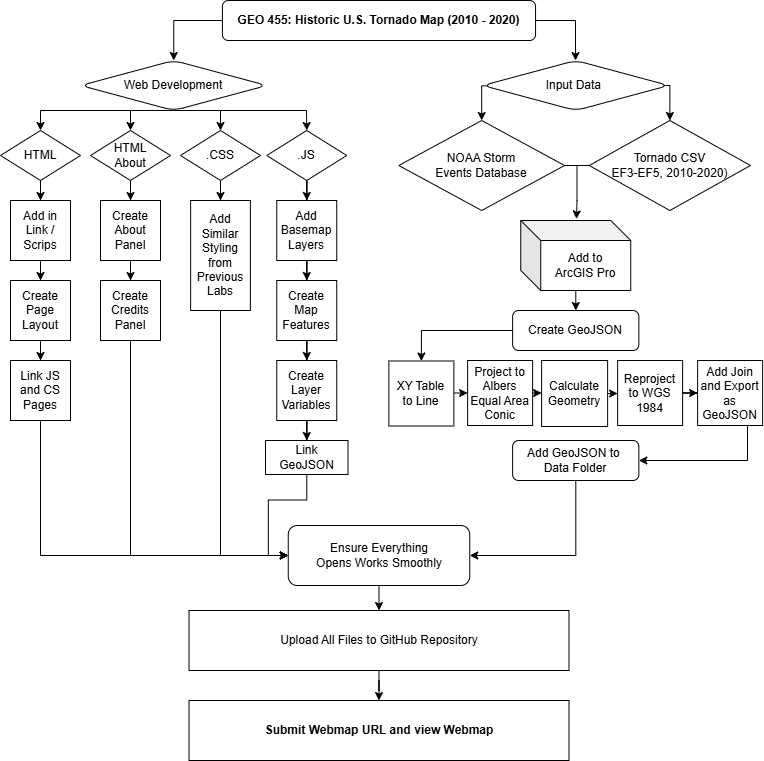

The diagram above was exported from draw.io. Its source (the exported page's mxGraphModel, read from the mxfile embedded in the PNG):
<mxGraphModel dx="1414" dy="777" grid="1" gridSize="10" guides="1" tooltips="1" connect="1" arrows="1" fold="1" page="1" pageScale="1" pageWidth="827" pageHeight="1169" math="0" shadow="0">
  <root>
    <mxCell id="WIyWlLk6GJQsqaUBKTNV-0" />
    <mxCell id="WIyWlLk6GJQsqaUBKTNV-1" parent="WIyWlLk6GJQsqaUBKTNV-0" />
    <mxCell id="44N40yiImd1CerPYYRYl-3" edge="1" parent="WIyWlLk6GJQsqaUBKTNV-1" source="WIyWlLk6GJQsqaUBKTNV-3" style="edgeStyle=orthogonalEdgeStyle;rounded=0;orthogonalLoop=1;jettySize=auto;html=1;" target="44N40yiImd1CerPYYRYl-2" value="">
      <mxGeometry relative="1" as="geometry">
        <Array as="points">
          <mxPoint x="615" y="80" />
        </Array>
      </mxGeometry>
    </mxCell>
    <mxCell id="zEHJNyOWx7U8uqdh9S-_-46" edge="1" parent="WIyWlLk6GJQsqaUBKTNV-1" source="WIyWlLk6GJQsqaUBKTNV-3" style="edgeStyle=orthogonalEdgeStyle;rounded=0;orthogonalLoop=1;jettySize=auto;html=1;entryX=0.5;entryY=0;entryDx=0;entryDy=0;" target="zEHJNyOWx7U8uqdh9S-_-30">
      <mxGeometry relative="1" as="geometry">
        <Array as="points">
          <mxPoint x="213" y="80" />
        </Array>
      </mxGeometry>
    </mxCell>
    <mxCell id="WIyWlLk6GJQsqaUBKTNV-3" parent="WIyWlLk6GJQsqaUBKTNV-1" style="rounded=1;whiteSpace=wrap;html=1;fontSize=12;glass=0;strokeWidth=1;shadow=0;" value="&lt;b&gt;GEO 455: Historic U.S. Tornado Map (2010 - 2020)&lt;/b&gt;" vertex="1">
      <mxGeometry height="40" width="313.13" x="261.93" y="60" as="geometry" />
    </mxCell>
    <mxCell id="zEHJNyOWx7U8uqdh9S-_-3" edge="1" parent="WIyWlLk6GJQsqaUBKTNV-1" source="44N40yiImd1CerPYYRYl-2" style="edgeStyle=orthogonalEdgeStyle;rounded=0;orthogonalLoop=1;jettySize=auto;html=1;entryX=0.5;entryY=0;entryDx=0;entryDy=0;exitX=0.975;exitY=0.501;exitDx=0;exitDy=0;exitPerimeter=0;" target="44N40yiImd1CerPYYRYl-55">
      <mxGeometry relative="1" as="geometry">
        <Array as="points">
          <mxPoint x="709.75" y="145" />
          <mxPoint x="709.75" y="180" />
        </Array>
      </mxGeometry>
    </mxCell>
    <mxCell id="zEHJNyOWx7U8uqdh9S-_-25" edge="1" parent="WIyWlLk6GJQsqaUBKTNV-1" source="44N40yiImd1CerPYYRYl-2" style="edgeStyle=orthogonalEdgeStyle;rounded=0;orthogonalLoop=1;jettySize=auto;html=1;entryX=0.5;entryY=0;entryDx=0;entryDy=0;exitX=0.028;exitY=0.507;exitDx=0;exitDy=0;exitPerimeter=0;" target="44N40yiImd1CerPYYRYl-52">
      <mxGeometry relative="1" as="geometry" />
    </mxCell>
    <mxCell id="44N40yiImd1CerPYYRYl-2" parent="WIyWlLk6GJQsqaUBKTNV-1" style="rhombus;whiteSpace=wrap;html=1;rounded=1;glass=0;strokeWidth=1;shadow=0;" value="Input Data&amp;nbsp;" vertex="1">
      <mxGeometry height="50" width="186" x="522.25" y="120" as="geometry" />
    </mxCell>
    <mxCell id="zEHJNyOWx7U8uqdh9S-_-7" edge="1" parent="WIyWlLk6GJQsqaUBKTNV-1" source="44N40yiImd1CerPYYRYl-22" style="edgeStyle=orthogonalEdgeStyle;rounded=0;orthogonalLoop=1;jettySize=auto;html=1;entryX=0.5;entryY=0;entryDx=0;entryDy=0;" target="44N40yiImd1CerPYYRYl-116">
      <mxGeometry relative="1" as="geometry" />
    </mxCell>
    <mxCell id="44N40yiImd1CerPYYRYl-22" parent="WIyWlLk6GJQsqaUBKTNV-1" style="shape=cube;whiteSpace=wrap;html=1;boundedLbl=1;backgroundOutline=1;darkOpacity=0.05;darkOpacity2=0.1;" value="Add to&lt;div&gt;ArcGIS Pro&lt;/div&gt;" vertex="1">
      <mxGeometry height="70" width="110" x="560.25" y="280" as="geometry" />
    </mxCell>
    <mxCell id="44N40yiImd1CerPYYRYl-52" parent="WIyWlLk6GJQsqaUBKTNV-1" style="rhombus;whiteSpace=wrap;html=1;" value="NOAA Storm&lt;div&gt;Events Database&lt;/div&gt;" vertex="1">
      <mxGeometry height="90" width="165.75" x="438.31" y="180" as="geometry" />
    </mxCell>
    <mxCell id="44N40yiImd1CerPYYRYl-55" parent="WIyWlLk6GJQsqaUBKTNV-1" style="rhombus;whiteSpace=wrap;html=1;" value="Tornado CSV&lt;div&gt;EF3-EF5, 2010-2020)&lt;/div&gt;" vertex="1">
      <mxGeometry height="90" width="161.25" x="628.75" y="180" as="geometry" />
    </mxCell>
    <mxCell id="44N40yiImd1CerPYYRYl-91" parent="WIyWlLk6GJQsqaUBKTNV-1" style="whiteSpace=wrap;html=1;aspect=fixed;" value="Project to&lt;div&gt;Albers Equal Area&lt;/div&gt;&lt;div&gt;Conic&lt;/div&gt;" vertex="1">
      <mxGeometry height="65" width="65" x="507.12" y="420" as="geometry" />
    </mxCell>
    <mxCell id="zEHJNyOWx7U8uqdh9S-_-26" edge="1" parent="WIyWlLk6GJQsqaUBKTNV-1" source="44N40yiImd1CerPYYRYl-92" style="edgeStyle=orthogonalEdgeStyle;rounded=0;orthogonalLoop=1;jettySize=auto;html=1;entryX=0;entryY=0.5;entryDx=0;entryDy=0;" target="44N40yiImd1CerPYYRYl-91">
      <mxGeometry relative="1" as="geometry">
        <Array as="points">
          <mxPoint x="507.12" y="453" />
        </Array>
      </mxGeometry>
    </mxCell>
    <mxCell id="44N40yiImd1CerPYYRYl-92" parent="WIyWlLk6GJQsqaUBKTNV-1" style="whiteSpace=wrap;html=1;aspect=fixed;" value="XY Table&lt;div&gt;to Line&lt;/div&gt;" vertex="1">
      <mxGeometry height="65" width="65" x="428.37" y="420.5" as="geometry" />
    </mxCell>
    <mxCell id="zEHJNyOWx7U8uqdh9S-_-29" edge="1" parent="WIyWlLk6GJQsqaUBKTNV-1" source="44N40yiImd1CerPYYRYl-96" style="edgeStyle=orthogonalEdgeStyle;rounded=0;orthogonalLoop=1;jettySize=auto;html=1;entryX=0;entryY=0.5;entryDx=0;entryDy=0;" target="44N40yiImd1CerPYYRYl-97">
      <mxGeometry relative="1" as="geometry" />
    </mxCell>
    <mxCell id="44N40yiImd1CerPYYRYl-96" parent="WIyWlLk6GJQsqaUBKTNV-1" style="whiteSpace=wrap;html=1;aspect=fixed;" value="Reproject to WGS&lt;div&gt;1984&lt;/div&gt;" vertex="1">
      <mxGeometry height="65" width="65" x="657.12" y="420" as="geometry" />
    </mxCell>
    <mxCell id="zEHJNyOWx7U8uqdh9S-_-19" edge="1" parent="WIyWlLk6GJQsqaUBKTNV-1" source="44N40yiImd1CerPYYRYl-97" style="edgeStyle=orthogonalEdgeStyle;rounded=0;orthogonalLoop=1;jettySize=auto;html=1;entryX=1;entryY=0.5;entryDx=0;entryDy=0;" target="zEHJNyOWx7U8uqdh9S-_-18">
      <mxGeometry relative="1" as="geometry">
        <Array as="points">
          <mxPoint x="787" y="520" />
        </Array>
      </mxGeometry>
    </mxCell>
    <mxCell id="44N40yiImd1CerPYYRYl-97" parent="WIyWlLk6GJQsqaUBKTNV-1" style="whiteSpace=wrap;html=1;aspect=fixed;" value="Add Join and Export as GeoJSON" vertex="1">
      <mxGeometry height="65" width="65" x="737.12" y="420" as="geometry" />
    </mxCell>
    <mxCell id="44N40yiImd1CerPYYRYl-144" edge="1" parent="WIyWlLk6GJQsqaUBKTNV-1" source="44N40yiImd1CerPYYRYl-114" style="edgeStyle=orthogonalEdgeStyle;rounded=0;orthogonalLoop=1;jettySize=auto;html=1;exitX=0.5;exitY=1;exitDx=0;exitDy=0;entryX=0.5;entryY=0;entryDx=0;entryDy=0;" target="44N40yiImd1CerPYYRYl-137">
      <mxGeometry relative="1" as="geometry" />
    </mxCell>
    <mxCell id="44N40yiImd1CerPYYRYl-114" parent="WIyWlLk6GJQsqaUBKTNV-1" style="rounded=1;whiteSpace=wrap;html=1;" value="Ensure Everything&lt;div&gt;Opens Works Smoothly&lt;/div&gt;" vertex="1">
      <mxGeometry height="60" width="181.5" x="327.75" y="585" as="geometry" />
    </mxCell>
    <mxCell id="zEHJNyOWx7U8uqdh9S-_-12" edge="1" parent="WIyWlLk6GJQsqaUBKTNV-1" source="44N40yiImd1CerPYYRYl-116" style="edgeStyle=orthogonalEdgeStyle;rounded=0;orthogonalLoop=1;jettySize=auto;html=1;entryX=0.5;entryY=0;entryDx=0;entryDy=0;exitX=0;exitY=0.5;exitDx=0;exitDy=0;" target="44N40yiImd1CerPYYRYl-92">
      <mxGeometry relative="1" as="geometry" />
    </mxCell>
    <mxCell id="44N40yiImd1CerPYYRYl-116" parent="WIyWlLk6GJQsqaUBKTNV-1" style="rounded=1;whiteSpace=wrap;html=1;" value="Create GeoJSON" vertex="1">
      <mxGeometry height="40" width="126.25" x="552.12" y="370" as="geometry" />
    </mxCell>
    <mxCell id="44N40yiImd1CerPYYRYl-140" edge="1" parent="WIyWlLk6GJQsqaUBKTNV-1" source="44N40yiImd1CerPYYRYl-137" style="edgeStyle=orthogonalEdgeStyle;rounded=0;orthogonalLoop=1;jettySize=auto;html=1;entryX=0.5;entryY=0;entryDx=0;entryDy=0;" target="44N40yiImd1CerPYYRYl-138">
      <mxGeometry relative="1" as="geometry" />
    </mxCell>
    <mxCell id="44N40yiImd1CerPYYRYl-137" parent="WIyWlLk6GJQsqaUBKTNV-1" style="rounded=0;whiteSpace=wrap;html=1;" value="Upload All Files to GitHub Repository" vertex="1">
      <mxGeometry height="60" width="380" x="228.5" y="670" as="geometry" />
    </mxCell>
    <mxCell id="44N40yiImd1CerPYYRYl-138" parent="WIyWlLk6GJQsqaUBKTNV-1" style="rounded=0;whiteSpace=wrap;html=1;" value="&lt;b&gt;Submit Webmap URL and view Webmap&lt;/b&gt;" vertex="1">
      <mxGeometry height="60" width="380" x="228.5" y="760" as="geometry" />
    </mxCell>
    <mxCell id="zEHJNyOWx7U8uqdh9S-_-13" parent="WIyWlLk6GJQsqaUBKTNV-1" style="whiteSpace=wrap;html=1;aspect=fixed;" value="Calculate&lt;div&gt;Geometry&lt;/div&gt;" vertex="1">
      <mxGeometry height="66" width="66" x="581.12" y="420" as="geometry" />
    </mxCell>
    <mxCell id="zEHJNyOWx7U8uqdh9S-_-70" edge="1" parent="WIyWlLk6GJQsqaUBKTNV-1" source="zEHJNyOWx7U8uqdh9S-_-18" style="edgeStyle=orthogonalEdgeStyle;rounded=0;orthogonalLoop=1;jettySize=auto;html=1;entryX=1;entryY=0.5;entryDx=0;entryDy=0;" target="44N40yiImd1CerPYYRYl-114">
      <mxGeometry relative="1" as="geometry">
        <Array as="points">
          <mxPoint x="615" y="615" />
        </Array>
      </mxGeometry>
    </mxCell>
    <mxCell id="zEHJNyOWx7U8uqdh9S-_-18" parent="WIyWlLk6GJQsqaUBKTNV-1" style="rounded=1;whiteSpace=wrap;html=1;" value="Add GeoJSON to&amp;nbsp;&lt;div&gt;Data Folder&lt;/div&gt;" vertex="1">
      <mxGeometry height="40" width="126.25" x="552.12" y="500" as="geometry" />
    </mxCell>
    <mxCell id="zEHJNyOWx7U8uqdh9S-_-22" edge="1" parent="WIyWlLk6GJQsqaUBKTNV-1" source="44N40yiImd1CerPYYRYl-52" style="edgeStyle=orthogonalEdgeStyle;rounded=0;orthogonalLoop=1;jettySize=auto;html=1;entryX=0.507;entryY=-0.022;entryDx=0;entryDy=0;entryPerimeter=0;" target="44N40yiImd1CerPYYRYl-22">
      <mxGeometry relative="1" as="geometry">
        <Array as="points">
          <mxPoint x="616.5" y="225" />
          <mxPoint x="616.5" y="260" />
        </Array>
      </mxGeometry>
    </mxCell>
    <mxCell id="zEHJNyOWx7U8uqdh9S-_-23" edge="1" parent="WIyWlLk6GJQsqaUBKTNV-1" source="44N40yiImd1CerPYYRYl-55" style="endArrow=none;html=1;rounded=0;exitX=0;exitY=0.5;exitDx=0;exitDy=0;" value="">
      <mxGeometry height="50" relative="1" width="50" as="geometry">
        <mxPoint x="696.5" y="460" as="sourcePoint" />
        <mxPoint x="616.5" y="225" as="targetPoint" />
      </mxGeometry>
    </mxCell>
    <mxCell id="zEHJNyOWx7U8uqdh9S-_-27" edge="1" parent="WIyWlLk6GJQsqaUBKTNV-1" source="44N40yiImd1CerPYYRYl-91" style="edgeStyle=orthogonalEdgeStyle;rounded=0;orthogonalLoop=1;jettySize=auto;html=1;exitX=1;exitY=0.5;exitDx=0;exitDy=0;" target="zEHJNyOWx7U8uqdh9S-_-13">
      <mxGeometry relative="1" as="geometry">
        <Array as="points">
          <mxPoint x="577.12" y="453" />
          <mxPoint x="577.12" y="453" />
        </Array>
        <mxPoint x="561.12" y="452.47821428571433" as="sourcePoint" />
        <mxPoint x="570.054" y="452.484" as="targetPoint" />
      </mxGeometry>
    </mxCell>
    <mxCell id="zEHJNyOWx7U8uqdh9S-_-28" edge="1" parent="WIyWlLk6GJQsqaUBKTNV-1" source="zEHJNyOWx7U8uqdh9S-_-13" style="edgeStyle=orthogonalEdgeStyle;rounded=0;orthogonalLoop=1;jettySize=auto;html=1;entryX=0;entryY=0.508;entryDx=0;entryDy=0;entryPerimeter=0;" target="44N40yiImd1CerPYYRYl-96">
      <mxGeometry relative="1" as="geometry">
        <Array as="points">
          <mxPoint x="657.12" y="453" />
          <mxPoint x="657.12" y="453" />
        </Array>
      </mxGeometry>
    </mxCell>
    <mxCell id="zEHJNyOWx7U8uqdh9S-_-36" edge="1" parent="WIyWlLk6GJQsqaUBKTNV-1" source="zEHJNyOWx7U8uqdh9S-_-30" style="edgeStyle=orthogonalEdgeStyle;rounded=0;orthogonalLoop=1;jettySize=auto;html=1;entryX=0.5;entryY=0;entryDx=0;entryDy=0;exitX=0.5;exitY=1;exitDx=0;exitDy=0;exitPerimeter=0;" target="zEHJNyOWx7U8uqdh9S-_-32">
      <mxGeometry relative="1" as="geometry">
        <Array as="points">
          <mxPoint x="170" y="170" />
        </Array>
      </mxGeometry>
    </mxCell>
    <mxCell id="zEHJNyOWx7U8uqdh9S-_-30" parent="WIyWlLk6GJQsqaUBKTNV-1" style="rhombus;whiteSpace=wrap;html=1;rounded=1;glass=0;strokeWidth=1;shadow=0;" value="Web Development" vertex="1">
      <mxGeometry height="50" width="186" x="120.25" y="120" as="geometry" />
    </mxCell>
    <mxCell id="zEHJNyOWx7U8uqdh9S-_-47" edge="1" parent="WIyWlLk6GJQsqaUBKTNV-1" source="zEHJNyOWx7U8uqdh9S-_-31" style="edgeStyle=orthogonalEdgeStyle;rounded=0;orthogonalLoop=1;jettySize=auto;html=1;" target="zEHJNyOWx7U8uqdh9S-_-42">
      <mxGeometry relative="1" as="geometry" />
    </mxCell>
    <mxCell id="zEHJNyOWx7U8uqdh9S-_-31" parent="WIyWlLk6GJQsqaUBKTNV-1" style="rhombus;whiteSpace=wrap;html=1;" value="HTML" vertex="1">
      <mxGeometry height="50" width="80" x="40" y="190" as="geometry" />
    </mxCell>
    <mxCell id="zEHJNyOWx7U8uqdh9S-_-55" edge="1" parent="WIyWlLk6GJQsqaUBKTNV-1" source="zEHJNyOWx7U8uqdh9S-_-32" style="edgeStyle=orthogonalEdgeStyle;rounded=0;orthogonalLoop=1;jettySize=auto;html=1;entryX=0.5;entryY=0;entryDx=0;entryDy=0;" target="zEHJNyOWx7U8uqdh9S-_-53">
      <mxGeometry relative="1" as="geometry" />
    </mxCell>
    <mxCell id="zEHJNyOWx7U8uqdh9S-_-32" parent="WIyWlLk6GJQsqaUBKTNV-1" style="rhombus;whiteSpace=wrap;html=1;" value="HTML&lt;div&gt;About&lt;/div&gt;" vertex="1">
      <mxGeometry height="50" width="80" x="130" y="190" as="geometry" />
    </mxCell>
    <mxCell id="zEHJNyOWx7U8uqdh9S-_-52" edge="1" parent="WIyWlLk6GJQsqaUBKTNV-1" source="zEHJNyOWx7U8uqdh9S-_-34" style="edgeStyle=orthogonalEdgeStyle;rounded=0;orthogonalLoop=1;jettySize=auto;html=1;" target="zEHJNyOWx7U8uqdh9S-_-51">
      <mxGeometry relative="1" as="geometry" />
    </mxCell>
    <mxCell id="zEHJNyOWx7U8uqdh9S-_-34" parent="WIyWlLk6GJQsqaUBKTNV-1" style="rhombus;whiteSpace=wrap;html=1;" value=".CSS" vertex="1">
      <mxGeometry height="50" width="80" x="220" y="190" as="geometry" />
    </mxCell>
    <mxCell id="zEHJNyOWx7U8uqdh9S-_-62" edge="1" parent="WIyWlLk6GJQsqaUBKTNV-1" source="zEHJNyOWx7U8uqdh9S-_-35" style="edgeStyle=orthogonalEdgeStyle;rounded=0;orthogonalLoop=1;jettySize=auto;html=1;" target="zEHJNyOWx7U8uqdh9S-_-57">
      <mxGeometry relative="1" as="geometry" />
    </mxCell>
    <mxCell id="zEHJNyOWx7U8uqdh9S-_-35" parent="WIyWlLk6GJQsqaUBKTNV-1" style="rhombus;whiteSpace=wrap;html=1;" value=".JS" vertex="1">
      <mxGeometry height="50" width="80" x="306.25" y="190" as="geometry" />
    </mxCell>
    <mxCell id="zEHJNyOWx7U8uqdh9S-_-38" edge="1" parent="WIyWlLk6GJQsqaUBKTNV-1" source="zEHJNyOWx7U8uqdh9S-_-30" style="endArrow=classic;html=1;rounded=0;exitX=0.5;exitY=1;exitDx=0;exitDy=0;entryX=0.5;entryY=0;entryDx=0;entryDy=0;" target="zEHJNyOWx7U8uqdh9S-_-34" value="">
      <mxGeometry height="50" relative="1" width="50" as="geometry">
        <Array as="points">
          <mxPoint x="260" y="170" />
        </Array>
        <mxPoint x="230" y="250" as="sourcePoint" />
        <mxPoint x="280" y="200" as="targetPoint" />
      </mxGeometry>
    </mxCell>
    <mxCell id="zEHJNyOWx7U8uqdh9S-_-40" edge="1" parent="WIyWlLk6GJQsqaUBKTNV-1" style="endArrow=classic;html=1;rounded=0;entryX=0.5;entryY=0;entryDx=0;entryDy=0;" target="zEHJNyOWx7U8uqdh9S-_-35" value="">
      <mxGeometry height="50" relative="1" width="50" as="geometry">
        <Array as="points">
          <mxPoint x="346" y="170" />
        </Array>
        <mxPoint x="220" y="170" as="sourcePoint" />
        <mxPoint x="280" y="200" as="targetPoint" />
      </mxGeometry>
    </mxCell>
    <mxCell id="zEHJNyOWx7U8uqdh9S-_-41" edge="1" parent="WIyWlLk6GJQsqaUBKTNV-1" style="endArrow=classic;html=1;rounded=0;entryX=0.5;entryY=0;entryDx=0;entryDy=0;" target="zEHJNyOWx7U8uqdh9S-_-31" value="">
      <mxGeometry height="50" relative="1" width="50" as="geometry">
        <Array as="points">
          <mxPoint x="80" y="170" />
        </Array>
        <mxPoint x="200" y="170" as="sourcePoint" />
        <mxPoint x="200" y="200" as="targetPoint" />
      </mxGeometry>
    </mxCell>
    <mxCell id="zEHJNyOWx7U8uqdh9S-_-48" edge="1" parent="WIyWlLk6GJQsqaUBKTNV-1" source="zEHJNyOWx7U8uqdh9S-_-42" style="edgeStyle=orthogonalEdgeStyle;rounded=0;orthogonalLoop=1;jettySize=auto;html=1;" target="zEHJNyOWx7U8uqdh9S-_-43">
      <mxGeometry relative="1" as="geometry" />
    </mxCell>
    <mxCell id="zEHJNyOWx7U8uqdh9S-_-42" parent="WIyWlLk6GJQsqaUBKTNV-1" style="whiteSpace=wrap;html=1;aspect=fixed;" value="Add in Link / Scrips" vertex="1">
      <mxGeometry height="60" width="60" x="50" y="260" as="geometry" />
    </mxCell>
    <mxCell id="zEHJNyOWx7U8uqdh9S-_-49" edge="1" parent="WIyWlLk6GJQsqaUBKTNV-1" source="zEHJNyOWx7U8uqdh9S-_-43" style="edgeStyle=orthogonalEdgeStyle;rounded=0;orthogonalLoop=1;jettySize=auto;html=1;entryX=0.5;entryY=0;entryDx=0;entryDy=0;" target="zEHJNyOWx7U8uqdh9S-_-44">
      <mxGeometry relative="1" as="geometry" />
    </mxCell>
    <mxCell id="zEHJNyOWx7U8uqdh9S-_-43" parent="WIyWlLk6GJQsqaUBKTNV-1" style="whiteSpace=wrap;html=1;aspect=fixed;" value="Create&lt;div&gt;Page&lt;/div&gt;&lt;div&gt;Layout&lt;/div&gt;" vertex="1">
      <mxGeometry height="60" width="60" x="50" y="340" as="geometry" />
    </mxCell>
    <mxCell id="zEHJNyOWx7U8uqdh9S-_-69" edge="1" parent="WIyWlLk6GJQsqaUBKTNV-1" source="zEHJNyOWx7U8uqdh9S-_-44" style="edgeStyle=orthogonalEdgeStyle;rounded=0;orthogonalLoop=1;jettySize=auto;html=1;entryX=0;entryY=0.5;entryDx=0;entryDy=0;" target="44N40yiImd1CerPYYRYl-114">
      <mxGeometry relative="1" as="geometry">
        <Array as="points">
          <mxPoint x="80" y="615" />
        </Array>
      </mxGeometry>
    </mxCell>
    <mxCell id="zEHJNyOWx7U8uqdh9S-_-44" parent="WIyWlLk6GJQsqaUBKTNV-1" style="whiteSpace=wrap;html=1;aspect=fixed;" value="Link JS&lt;div&gt;and CS&lt;/div&gt;&lt;div&gt;Pages&lt;/div&gt;" vertex="1">
      <mxGeometry height="60" width="60" x="50" y="420" as="geometry" />
    </mxCell>
    <mxCell id="zEHJNyOWx7U8uqdh9S-_-68" edge="1" parent="WIyWlLk6GJQsqaUBKTNV-1" source="zEHJNyOWx7U8uqdh9S-_-51" style="edgeStyle=orthogonalEdgeStyle;rounded=0;orthogonalLoop=1;jettySize=auto;html=1;entryX=0;entryY=0.5;entryDx=0;entryDy=0;" target="44N40yiImd1CerPYYRYl-114">
      <mxGeometry relative="1" as="geometry">
        <Array as="points">
          <mxPoint x="260" y="615" />
        </Array>
      </mxGeometry>
    </mxCell>
    <mxCell id="zEHJNyOWx7U8uqdh9S-_-51" parent="WIyWlLk6GJQsqaUBKTNV-1" style="rounded=0;whiteSpace=wrap;html=1;" value="Add&lt;div&gt;Similar&lt;/div&gt;&lt;div&gt;Styling&lt;/div&gt;&lt;div&gt;from&lt;/div&gt;&lt;div&gt;Previous&lt;/div&gt;&lt;div&gt;Labs&lt;/div&gt;" vertex="1">
      <mxGeometry height="110" width="59.75" x="230.13" y="260" as="geometry" />
    </mxCell>
    <mxCell id="zEHJNyOWx7U8uqdh9S-_-56" edge="1" parent="WIyWlLk6GJQsqaUBKTNV-1" source="zEHJNyOWx7U8uqdh9S-_-53" style="edgeStyle=orthogonalEdgeStyle;rounded=0;orthogonalLoop=1;jettySize=auto;html=1;entryX=0.5;entryY=0;entryDx=0;entryDy=0;" target="zEHJNyOWx7U8uqdh9S-_-54">
      <mxGeometry relative="1" as="geometry" />
    </mxCell>
    <mxCell id="zEHJNyOWx7U8uqdh9S-_-53" parent="WIyWlLk6GJQsqaUBKTNV-1" style="whiteSpace=wrap;html=1;aspect=fixed;" value="Create&lt;div&gt;About&lt;/div&gt;&lt;div&gt;Panel&lt;/div&gt;" vertex="1">
      <mxGeometry height="60" width="60" x="140" y="260" as="geometry" />
    </mxCell>
    <mxCell id="zEHJNyOWx7U8uqdh9S-_-66" edge="1" parent="WIyWlLk6GJQsqaUBKTNV-1" source="zEHJNyOWx7U8uqdh9S-_-54" style="edgeStyle=orthogonalEdgeStyle;rounded=0;orthogonalLoop=1;jettySize=auto;html=1;entryX=0;entryY=0.5;entryDx=0;entryDy=0;" target="44N40yiImd1CerPYYRYl-114">
      <mxGeometry relative="1" as="geometry">
        <Array as="points">
          <mxPoint x="170" y="615" />
        </Array>
      </mxGeometry>
    </mxCell>
    <mxCell id="zEHJNyOWx7U8uqdh9S-_-54" parent="WIyWlLk6GJQsqaUBKTNV-1" style="whiteSpace=wrap;html=1;aspect=fixed;" value="Create&lt;div&gt;Credits&lt;/div&gt;&lt;div&gt;Panel&lt;/div&gt;" vertex="1">
      <mxGeometry height="60" width="60" x="140" y="340" as="geometry" />
    </mxCell>
    <mxCell id="zEHJNyOWx7U8uqdh9S-_-63" edge="1" parent="WIyWlLk6GJQsqaUBKTNV-1" source="zEHJNyOWx7U8uqdh9S-_-57" style="edgeStyle=orthogonalEdgeStyle;rounded=0;orthogonalLoop=1;jettySize=auto;html=1;entryX=0.5;entryY=0;entryDx=0;entryDy=0;" target="zEHJNyOWx7U8uqdh9S-_-58">
      <mxGeometry relative="1" as="geometry" />
    </mxCell>
    <mxCell id="zEHJNyOWx7U8uqdh9S-_-57" parent="WIyWlLk6GJQsqaUBKTNV-1" style="whiteSpace=wrap;html=1;aspect=fixed;" value="Add&lt;div&gt;Basemap&lt;/div&gt;&lt;div&gt;Layers&lt;/div&gt;" vertex="1">
      <mxGeometry height="60" width="60" x="316.25" y="260" as="geometry" />
    </mxCell>
    <mxCell id="zEHJNyOWx7U8uqdh9S-_-64" edge="1" parent="WIyWlLk6GJQsqaUBKTNV-1" source="zEHJNyOWx7U8uqdh9S-_-58" style="edgeStyle=orthogonalEdgeStyle;rounded=0;orthogonalLoop=1;jettySize=auto;html=1;" target="zEHJNyOWx7U8uqdh9S-_-60">
      <mxGeometry relative="1" as="geometry" />
    </mxCell>
    <mxCell id="zEHJNyOWx7U8uqdh9S-_-58" parent="WIyWlLk6GJQsqaUBKTNV-1" style="whiteSpace=wrap;html=1;aspect=fixed;" value="Create&lt;div&gt;Map&lt;/div&gt;&lt;div&gt;Features&lt;/div&gt;" vertex="1">
      <mxGeometry height="60" width="60" x="316.25" y="340" as="geometry" />
    </mxCell>
    <mxCell id="zEHJNyOWx7U8uqdh9S-_-65" edge="1" parent="WIyWlLk6GJQsqaUBKTNV-1" source="zEHJNyOWx7U8uqdh9S-_-60" style="edgeStyle=orthogonalEdgeStyle;rounded=0;orthogonalLoop=1;jettySize=auto;html=1;entryX=0.5;entryY=0;entryDx=0;entryDy=0;" target="zEHJNyOWx7U8uqdh9S-_-61">
      <mxGeometry relative="1" as="geometry" />
    </mxCell>
    <mxCell id="zEHJNyOWx7U8uqdh9S-_-60" parent="WIyWlLk6GJQsqaUBKTNV-1" style="whiteSpace=wrap;html=1;aspect=fixed;" value="Create&lt;div&gt;Layer&lt;/div&gt;&lt;div&gt;Variables&lt;/div&gt;" vertex="1">
      <mxGeometry height="60" width="60" x="316.25" y="420" as="geometry" />
    </mxCell>
    <mxCell id="zEHJNyOWx7U8uqdh9S-_-67" edge="1" parent="WIyWlLk6GJQsqaUBKTNV-1" source="zEHJNyOWx7U8uqdh9S-_-61" style="edgeStyle=orthogonalEdgeStyle;rounded=0;orthogonalLoop=1;jettySize=auto;html=1;entryX=0;entryY=0.5;entryDx=0;entryDy=0;" target="44N40yiImd1CerPYYRYl-114">
      <mxGeometry relative="1" as="geometry" />
    </mxCell>
    <mxCell id="zEHJNyOWx7U8uqdh9S-_-61" parent="WIyWlLk6GJQsqaUBKTNV-1" style="rounded=0;whiteSpace=wrap;html=1;" value="Link&lt;div&gt;GeoJSON&lt;/div&gt;" vertex="1">
      <mxGeometry height="34" width="82.5" x="305" y="500" as="geometry" />
    </mxCell>
  </root>
</mxGraphModel>